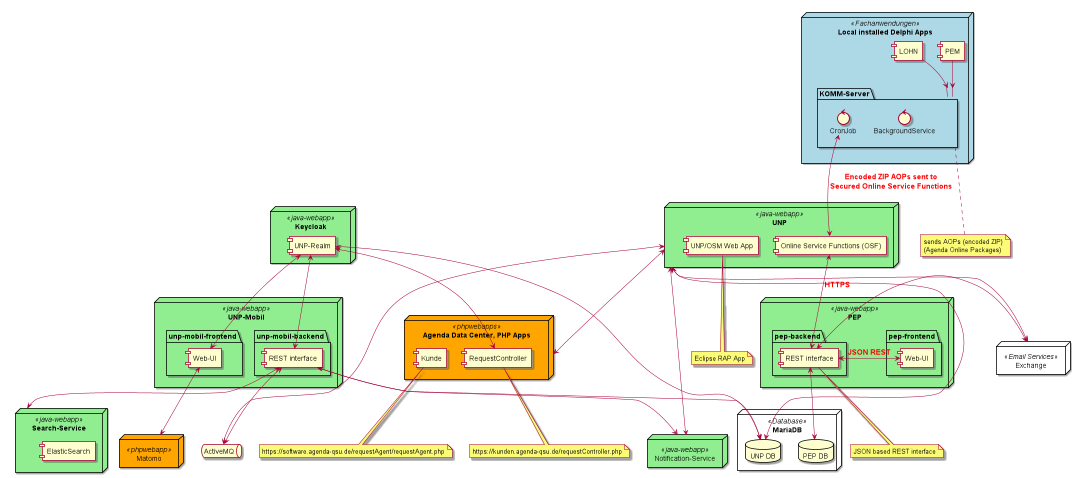

The diagram above was rendered by PlantUML. Its source (embedded in the PNG):
@startuml

skinparam Monochrome false
skinparam componentStyle uml
skinparam ArrowFontColor red
skinparam ArrowFontSize 15
skinparam ArrowFontStyle bold

node "Local installed Delphi Apps" <<Fachanwendungen>> {
  [PEM]
  [LOHN]
  folder "KOMM-Server" as kommserver {
     control BackgroundService
     control CronJob as cronJob
  }
}

node "UNP" <<java-webapp>> {
    [UNP/OSM Web App] as unprap
    [Online Service Functions (OSF)] as unposfs
}

node "UNP-Mobil" <<java-webapp>> {
    folder "unp-mobil-frontend" {
        [Web-UI] as unpmobilfrontend
    }
    folder "unp-mobil-backend" {
        [REST interface] as unpmobilbackend
    }
}

node "Notification-Service" <<java-webapp>> as notificationservice {

}

node "Search-Service" <<java-webapp>> as searchservice {
    [ElasticSearch]
}


node "Exchange" <<Email Services>> {

}

node "Keycloak" <<java-webapp>> as keycloak {
    [UNP-Realm] as keycloakunprealm
}

node "Matomo" <<phpwebapp>> as matomo {
}

node "PEP" <<java-webapp>> {
    folder "pep-frontend" {
        [Web-UI] as pepfrontend
    }
    folder "pep-backend" {
        [REST interface] as pepbackend
    }
}

node "Agenda Data Center, PHP Apps" <<phpwebapps>> as phpwebapps {
    [Kunde] as kunde
    [RequestController] as requestcontroller
}

note bottom of kunde
   https://software.agenda-qsu.de/requestAgent/requestAgent.php
end note

note bottom of requestcontroller
   https://kunden.agenda-qsu.de/requestController.php
end note

skinparam node {
  BackgroundColor<<java-webapp>> lightGreen
  BackgroundColor<<phpwebapp>> orange
  BackgroundColor<<phpwebapps>> orange
}

skinparam node {
  BackgroundColor<<Fachanwendungen>> lightBlue
}


note bottom of pepbackend
   JSON based REST interface
end note

note bottom of unprap
   Eclipse RAP App
end note

note bottom of kommserver
   sends AOPs (encoded ZIP)
   (Agenda Online Packages)
end note

queue ActiveMQ

node "MariaDB" <<Database>> {
	database "PEP DB" as PEPDB
	database "UNP DB" as UNPDB
}

[PEM] --> kommserver
[LOHN] --> kommserver
cronJob <--> unposfs : Encoded ZIP AOPs sent to\nSecured Online Service Functions
unposfs <--> pepbackend : HTTPS
pepbackend <-right-> pepfrontend : JSON REST
pepbackend <--> PEPDB
pepbackend <-right-> Exchange
UNP <--> Exchange
UNP <--> UNPDB
UNP <--> phpwebapps
keycloakunprealm <--> UNPDB
keycloakunprealm <--> unpmobilbackend
keycloakunprealm <--> unpmobilfrontend
keycloakunprealm <--> requestcontroller
unpmobilbackend <--> UNPDB
unpmobilfrontend <--> matomo

UNP <--> notificationservice
UNP <--> [ActiveMQ]

unpmobilbackend <--> notificationservice
unpmobilbackend <--> searchservice
unpmobilbackend <--> [ActiveMQ]

@enduml